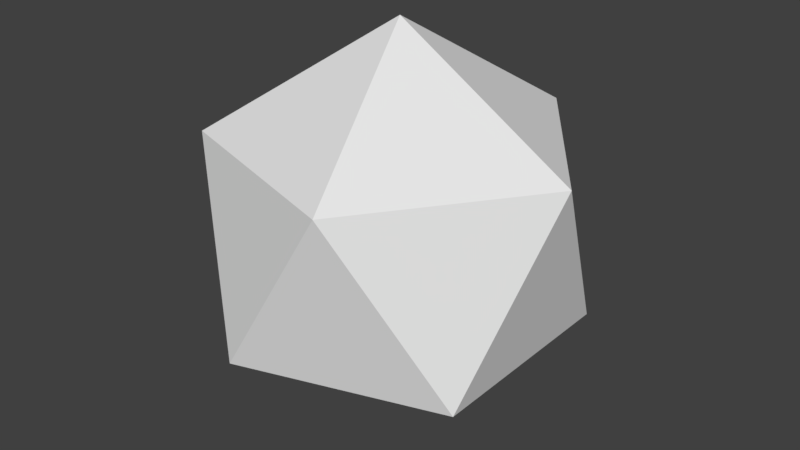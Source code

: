 # Source: lazser.blend  (saved by Blender 2.79.0; exported with 4.5.12 LTS)
import bpy
from mathutils import Matrix  # noqa: F401  (used for matrix-valued properties, if any)

bpy.ops.wm.read_factory_settings(use_empty=True)
scene = bpy.context.scene
scene.name = 'Scene'

# ---- collections
col_collection_1 = bpy.data.collections.new('Collection 1'); scene.collection.children.link(col_collection_1)

# ---- world
world_world = bpy.data.worlds.new('World'); scene.world = world_world
world_world.color = (0.05088, 0.05088, 0.05088)
world_world.use_sun_shadow = False
world_world.sun_shadow_jitter_overblur = 0.0
world_world.cycles.sampling_method = 'MANUAL'

# ---- meshes
me_icosphere_001 = bpy.data.meshes.new('Icosphere.001')
me_icosphere_001.from_pydata([(0.0, 0.0, -0.5), (0.3618, -0.2629, -0.2236), (-0.1382, -0.4253, -0.2236), (-0.4472, 0.0, -0.2236), (-0.1382, 0.4253, -0.2236), (0.3618, 0.2629, -0.2236), (0.1382, -0.4253, 0.2236), (-0.3618, -0.2629, 0.2236), (-0.3618, 0.2629, 0.2236), (0.1382, 0.4253, 0.2236), (0.4472, 0.0, 0.2236), (0.0, 0.0, 0.5)], [], [(0, 1, 2), (1, 0, 5), (0, 2, 3), (0, 3, 4), (0, 4, 5), (1, 5, 10), (2, 1, 6), (3, 2, 7), (4, 3, 8), (5, 4, 9), (1, 10, 6), (2, 6, 7), (3, 7, 8), (4, 8, 9), (5, 9, 10), (6, 10, 11), (7, 6, 11), (8, 7, 11), (9, 8, 11), (10, 9, 11)])
me_icosphere_001.use_remesh_preserve_volume = False
me_icosphere_001.use_remesh_preserve_attributes = False
me_icosphere_001.use_mirror_vertex_groups = False
me_icosphere_001.update()

# ---- objects
ob_icosphere = bpy.data.objects.new('Icosphere', me_icosphere_001)

# ---- transforms, parenting, visibility, modifiers, constraints
ob_icosphere.location = (0.0, 0.0, 0.0)
ob_icosphere.lineart.crease_threshold = 0.0

# ---- collection membership
col_collection_1.objects.link(ob_icosphere)

# ---- scene / render settings (as saved in the file)
scene.frame_start = 1; scene.frame_end = 250; scene.frame_set(1)
scene.render.engine = 'BLENDER_EEVEE_NEXT'
scene.render.resolution_percentage = 50
scene.render.fps = 25
scene.render.dither_intensity = 0.0
scene.cycles.use_denoising = False
scene.cycles.samples = 128
scene.cycles.sampling_pattern = 'TABULATED_SOBOL'
scene.cycles.use_adaptive_sampling = False
scene.cycles.use_light_tree = False
scene.cycles.blur_glossy = 0.0
scene.cycles.sample_clamp_indirect = 0.0
scene.view_settings.view_transform = 'Standard'
bpy.context.view_layer.update()

# ---- added for rendering (the .blend has no active camera and no usable light): camera, sun
cam_auto = bpy.data.cameras.new('AutoCamera')
cam_auto.lens = 50.0
cam_auto.sensor_width = 36.0
cam_auto.clip_end = 1000.0
ob_auto_camera = bpy.data.objects.new('AutoCamera', cam_auto)
scene.collection.objects.link(ob_auto_camera)
ob_auto_camera.location = (1.46979, -1.76375, 1.17583)
ob_auto_camera.rotation_euler = (1.09748, -7.21219e-08, 0.694738)
scene.camera = ob_auto_camera
light_auto_sun = bpy.data.lights.new('AutoSun', 'SUN')
light_auto_sun.energy = 3.0
light_auto_sun.angle = 0.0523599
ob_auto_sun = bpy.data.objects.new('AutoSun', light_auto_sun)
scene.collection.objects.link(ob_auto_sun)
ob_auto_sun.rotation_euler = (0.872665, 0.174533, 0.523599)
bpy.context.view_layer.update()
